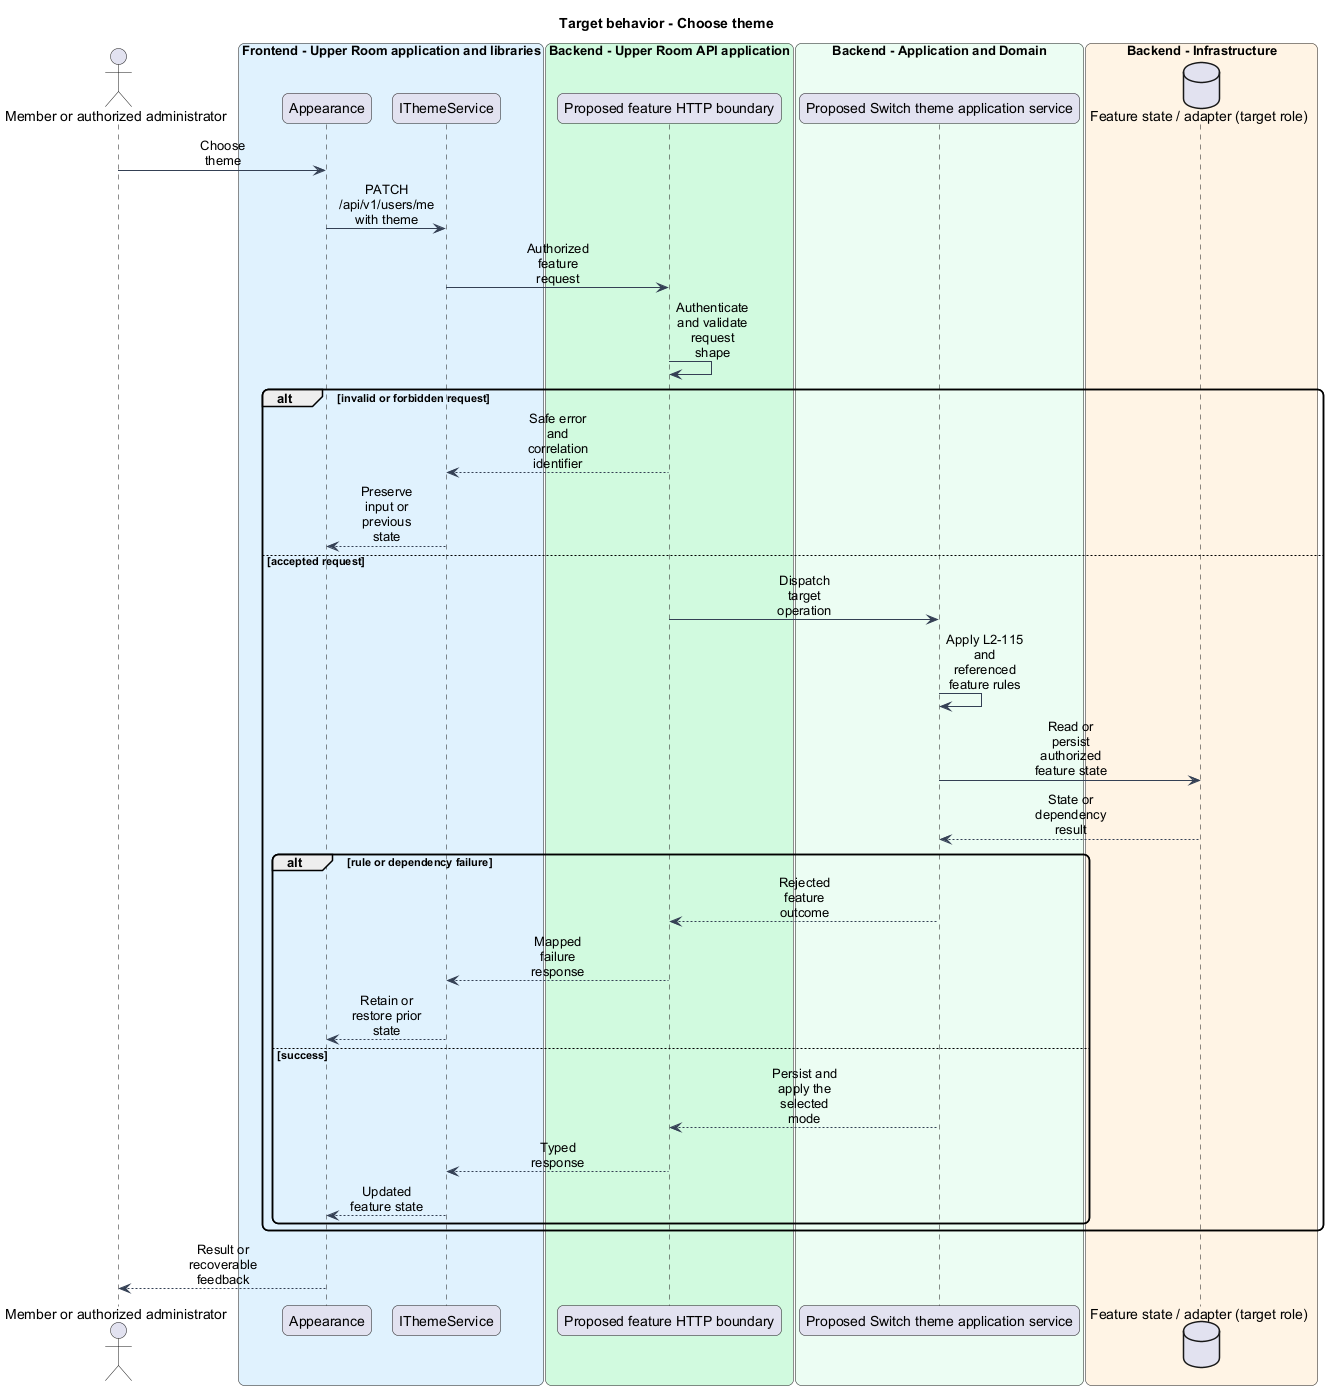

The diagram above was rendered by PlantUML. Its source (embedded in the PNG):
@startuml
skinparam backgroundColor #FFFFFF
skinparam shadowing false
skinparam roundcorner 12
skinparam defaultFontName Arial
skinparam ArrowColor #344054
skinparam sequenceMessageAlign center
skinparam maxMessageSize 80
skinparam class {
  BorderColor #344054
  FontColor #101828
  BackgroundColor #F9FAFB
}
title Target behavior - Choose theme
actor "Member or authorized administrator" as actor
box "Frontend - Upper Room application and libraries" #E0F2FE
participant "Appearance" as page
participant "IThemeService" as client
end box
box "Backend - Upper Room API application" #D1FADF
participant "Proposed feature HTTP boundary" as boundary
end box
box "Backend - Application and Domain" #ECFDF3
participant "Proposed Switch theme application service" as logic
end box
box "Backend - Infrastructure" #FFF4E5
database "Feature state / adapter (target role)" as state
end box
actor -> page : Choose theme
page -> client : PATCH /api/v1/users/me with theme
client -> boundary : Authorized feature request
boundary -> boundary : Authenticate and validate request shape
alt invalid or forbidden request
boundary --> client : Safe error and correlation identifier
client --> page : Preserve input or previous state
else accepted request
boundary -> logic : Dispatch target operation
logic -> logic : Apply L2-115 and referenced feature rules
logic -> state : Read or persist authorized feature state
state --> logic : State or dependency result
alt rule or dependency failure
logic --> boundary : Rejected feature outcome
boundary --> client : Mapped failure response
client --> page : Retain or restore prior state
else success
logic --> boundary : Persist and apply the selected mode
boundary --> client : Typed response
client --> page : Updated feature state
end
end
page --> actor : Result or recoverable feedback
@enduml